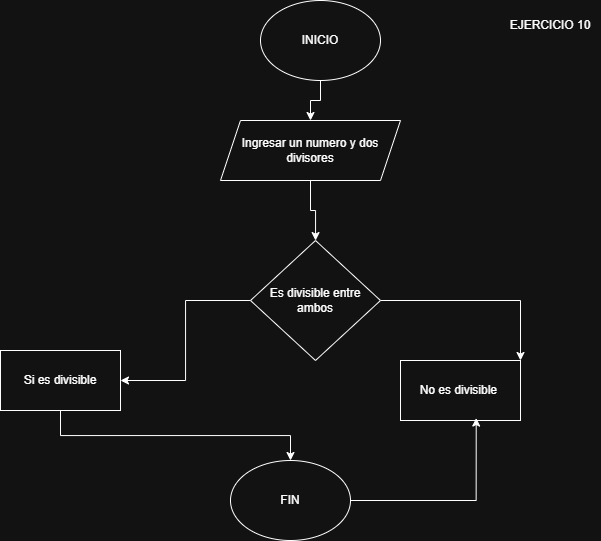

The diagram above was exported from draw.io. Its source (the exported page's mxGraphModel, read from the mxfile embedded in the PNG):
<mxGraphModel dx="1026" dy="556" grid="1" gridSize="10" guides="1" tooltips="1" connect="1" arrows="1" fold="1" page="1" pageScale="1" pageWidth="827" pageHeight="1169" math="0" shadow="0">
  <root>
    <mxCell id="0" />
    <mxCell id="1" parent="0" />
    <mxCell id="Bo0hkPJcgIc1EZ3GhIHw-3" style="edgeStyle=orthogonalEdgeStyle;rounded=0;orthogonalLoop=1;jettySize=auto;html=1;exitX=0.5;exitY=1;exitDx=0;exitDy=0;" edge="1" parent="1" source="Bo0hkPJcgIc1EZ3GhIHw-1" target="Bo0hkPJcgIc1EZ3GhIHw-2">
      <mxGeometry relative="1" as="geometry" />
    </mxCell>
    <mxCell id="Bo0hkPJcgIc1EZ3GhIHw-1" value="INICIO" style="ellipse;whiteSpace=wrap;html=1;" vertex="1" parent="1">
      <mxGeometry x="350" y="110" width="120" height="80" as="geometry" />
    </mxCell>
    <mxCell id="Bo0hkPJcgIc1EZ3GhIHw-5" style="edgeStyle=orthogonalEdgeStyle;rounded=0;orthogonalLoop=1;jettySize=auto;html=1;exitX=0.5;exitY=1;exitDx=0;exitDy=0;" edge="1" parent="1" source="Bo0hkPJcgIc1EZ3GhIHw-2" target="Bo0hkPJcgIc1EZ3GhIHw-4">
      <mxGeometry relative="1" as="geometry" />
    </mxCell>
    <mxCell id="Bo0hkPJcgIc1EZ3GhIHw-2" value="Ingresar un numero y dos divisores" style="shape=parallelogram;perimeter=parallelogramPerimeter;whiteSpace=wrap;html=1;fixedSize=1;" vertex="1" parent="1">
      <mxGeometry x="310" y="230" width="180" height="60" as="geometry" />
    </mxCell>
    <mxCell id="Bo0hkPJcgIc1EZ3GhIHw-8" style="edgeStyle=orthogonalEdgeStyle;rounded=0;orthogonalLoop=1;jettySize=auto;html=1;exitX=1;exitY=0.5;exitDx=0;exitDy=0;entryX=1;entryY=0;entryDx=0;entryDy=0;" edge="1" parent="1" source="Bo0hkPJcgIc1EZ3GhIHw-4" target="Bo0hkPJcgIc1EZ3GhIHw-6">
      <mxGeometry relative="1" as="geometry" />
    </mxCell>
    <mxCell id="Bo0hkPJcgIc1EZ3GhIHw-9" style="edgeStyle=orthogonalEdgeStyle;rounded=0;orthogonalLoop=1;jettySize=auto;html=1;exitX=0;exitY=0.5;exitDx=0;exitDy=0;" edge="1" parent="1" source="Bo0hkPJcgIc1EZ3GhIHw-4" target="Bo0hkPJcgIc1EZ3GhIHw-10">
      <mxGeometry relative="1" as="geometry">
        <mxPoint x="150" y="490" as="targetPoint" />
      </mxGeometry>
    </mxCell>
    <mxCell id="Bo0hkPJcgIc1EZ3GhIHw-4" value="Es divisible entre ambos" style="rhombus;whiteSpace=wrap;html=1;" vertex="1" parent="1">
      <mxGeometry x="340" y="350" width="130" height="120" as="geometry" />
    </mxCell>
    <mxCell id="Bo0hkPJcgIc1EZ3GhIHw-6" value="No es divisible&amp;nbsp;" style="rounded=0;whiteSpace=wrap;html=1;" vertex="1" parent="1">
      <mxGeometry x="490" y="470" width="120" height="60" as="geometry" />
    </mxCell>
    <mxCell id="Bo0hkPJcgIc1EZ3GhIHw-13" style="edgeStyle=orthogonalEdgeStyle;rounded=0;orthogonalLoop=1;jettySize=auto;html=1;exitX=0.5;exitY=1;exitDx=0;exitDy=0;" edge="1" parent="1" source="Bo0hkPJcgIc1EZ3GhIHw-10" target="Bo0hkPJcgIc1EZ3GhIHw-11">
      <mxGeometry relative="1" as="geometry" />
    </mxCell>
    <mxCell id="Bo0hkPJcgIc1EZ3GhIHw-10" value="Si es divisible" style="rounded=0;whiteSpace=wrap;html=1;" vertex="1" parent="1">
      <mxGeometry x="90" y="460" width="120" height="60" as="geometry" />
    </mxCell>
    <mxCell id="Bo0hkPJcgIc1EZ3GhIHw-11" value="FIN" style="ellipse;whiteSpace=wrap;html=1;" vertex="1" parent="1">
      <mxGeometry x="320" y="570" width="120" height="80" as="geometry" />
    </mxCell>
    <mxCell id="Bo0hkPJcgIc1EZ3GhIHw-14" style="edgeStyle=orthogonalEdgeStyle;rounded=0;orthogonalLoop=1;jettySize=auto;html=1;exitX=1;exitY=0.5;exitDx=0;exitDy=0;entryX=0.631;entryY=0.959;entryDx=0;entryDy=0;entryPerimeter=0;" edge="1" parent="1" source="Bo0hkPJcgIc1EZ3GhIHw-11" target="Bo0hkPJcgIc1EZ3GhIHw-6">
      <mxGeometry relative="1" as="geometry" />
    </mxCell>
    <mxCell id="MvUG0GdSxvemyEQMj7nc-1" value="EJERCICIO 10" style="text;html=1;align=center;verticalAlign=middle;whiteSpace=wrap;rounded=0;" vertex="1" parent="1">
      <mxGeometry x="590" y="120" width="100" height="30" as="geometry" />
    </mxCell>
  </root>
</mxGraphModel>